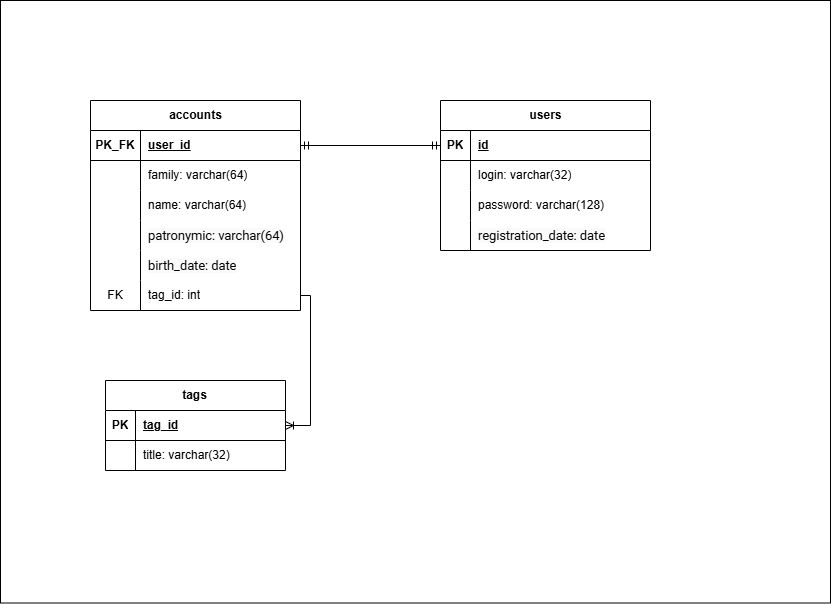

The diagram above was exported from draw.io. Its source (the exported page's mxGraphModel, read from the mxfile embedded in the PNG):
<mxGraphModel dx="1418" dy="760" grid="1" gridSize="10" guides="1" tooltips="1" connect="1" arrows="1" fold="1" page="1" pageScale="1" pageWidth="3300" pageHeight="4681" math="0" shadow="0">
  <root>
    <mxCell id="0" />
    <mxCell id="1" parent="0" />
    <mxCell id="q6adjJCNdnZ3uhQ_TUWb-33" value="" style="rounded=0;whiteSpace=wrap;html=1;" parent="1" vertex="1">
      <mxGeometry x="340" y="220" width="830" height="602.5" as="geometry" />
    </mxCell>
    <mxCell id="q6adjJCNdnZ3uhQ_TUWb-1" value="accounts" style="shape=table;startSize=30;container=1;collapsible=1;childLayout=tableLayout;fixedRows=1;rowLines=0;fontStyle=1;align=center;resizeLast=1;html=1;" parent="1" vertex="1">
      <mxGeometry x="430" y="320" width="210" height="210" as="geometry" />
    </mxCell>
    <mxCell id="q6adjJCNdnZ3uhQ_TUWb-2" value="" style="shape=tableRow;horizontal=0;startSize=0;swimlaneHead=0;swimlaneBody=0;fillColor=none;collapsible=0;dropTarget=0;points=[[0,0.5],[1,0.5]];portConstraint=eastwest;top=0;left=0;right=0;bottom=1;" parent="q6adjJCNdnZ3uhQ_TUWb-1" vertex="1">
      <mxGeometry y="30" width="210" height="30" as="geometry" />
    </mxCell>
    <mxCell id="q6adjJCNdnZ3uhQ_TUWb-3" value="PK_FK" style="shape=partialRectangle;connectable=0;fillColor=none;top=0;left=0;bottom=0;right=0;fontStyle=1;overflow=hidden;whiteSpace=wrap;html=1;" parent="q6adjJCNdnZ3uhQ_TUWb-2" vertex="1">
      <mxGeometry width="50" height="30" as="geometry">
        <mxRectangle width="50" height="30" as="alternateBounds" />
      </mxGeometry>
    </mxCell>
    <mxCell id="q6adjJCNdnZ3uhQ_TUWb-4" value="user_id" style="shape=partialRectangle;connectable=0;fillColor=none;top=0;left=0;bottom=0;right=0;align=left;spacingLeft=6;fontStyle=5;overflow=hidden;whiteSpace=wrap;html=1;" parent="q6adjJCNdnZ3uhQ_TUWb-2" vertex="1">
      <mxGeometry x="50" width="160" height="30" as="geometry">
        <mxRectangle width="160" height="30" as="alternateBounds" />
      </mxGeometry>
    </mxCell>
    <mxCell id="q6adjJCNdnZ3uhQ_TUWb-5" value="" style="shape=tableRow;horizontal=0;startSize=0;swimlaneHead=0;swimlaneBody=0;fillColor=none;collapsible=0;dropTarget=0;points=[[0,0.5],[1,0.5]];portConstraint=eastwest;top=0;left=0;right=0;bottom=0;" parent="q6adjJCNdnZ3uhQ_TUWb-1" vertex="1">
      <mxGeometry y="60" width="210" height="30" as="geometry" />
    </mxCell>
    <mxCell id="q6adjJCNdnZ3uhQ_TUWb-6" value="" style="shape=partialRectangle;connectable=0;fillColor=none;top=0;left=0;bottom=0;right=0;editable=1;overflow=hidden;whiteSpace=wrap;html=1;" parent="q6adjJCNdnZ3uhQ_TUWb-5" vertex="1">
      <mxGeometry width="50" height="30" as="geometry">
        <mxRectangle width="50" height="30" as="alternateBounds" />
      </mxGeometry>
    </mxCell>
    <mxCell id="q6adjJCNdnZ3uhQ_TUWb-7" value="family: varchar(64)" style="shape=partialRectangle;connectable=0;fillColor=none;top=0;left=0;bottom=0;right=0;align=left;spacingLeft=6;overflow=hidden;whiteSpace=wrap;html=1;" parent="q6adjJCNdnZ3uhQ_TUWb-5" vertex="1">
      <mxGeometry x="50" width="160" height="30" as="geometry">
        <mxRectangle width="160" height="30" as="alternateBounds" />
      </mxGeometry>
    </mxCell>
    <mxCell id="q6adjJCNdnZ3uhQ_TUWb-8" value="" style="shape=tableRow;horizontal=0;startSize=0;swimlaneHead=0;swimlaneBody=0;fillColor=none;collapsible=0;dropTarget=0;points=[[0,0.5],[1,0.5]];portConstraint=eastwest;top=0;left=0;right=0;bottom=0;" parent="q6adjJCNdnZ3uhQ_TUWb-1" vertex="1">
      <mxGeometry y="90" width="210" height="30" as="geometry" />
    </mxCell>
    <mxCell id="q6adjJCNdnZ3uhQ_TUWb-9" value="" style="shape=partialRectangle;connectable=0;fillColor=none;top=0;left=0;bottom=0;right=0;editable=1;overflow=hidden;whiteSpace=wrap;html=1;" parent="q6adjJCNdnZ3uhQ_TUWb-8" vertex="1">
      <mxGeometry width="50" height="30" as="geometry">
        <mxRectangle width="50" height="30" as="alternateBounds" />
      </mxGeometry>
    </mxCell>
    <mxCell id="q6adjJCNdnZ3uhQ_TUWb-10" value="name: varchar(64)" style="shape=partialRectangle;connectable=0;fillColor=none;top=0;left=0;bottom=0;right=0;align=left;spacingLeft=6;overflow=hidden;whiteSpace=wrap;html=1;" parent="q6adjJCNdnZ3uhQ_TUWb-8" vertex="1">
      <mxGeometry x="50" width="160" height="30" as="geometry">
        <mxRectangle width="160" height="30" as="alternateBounds" />
      </mxGeometry>
    </mxCell>
    <mxCell id="q6adjJCNdnZ3uhQ_TUWb-11" value="" style="shape=tableRow;horizontal=0;startSize=0;swimlaneHead=0;swimlaneBody=0;fillColor=none;collapsible=0;dropTarget=0;points=[[0,0.5],[1,0.5]];portConstraint=eastwest;top=0;left=0;right=0;bottom=0;" parent="q6adjJCNdnZ3uhQ_TUWb-1" vertex="1">
      <mxGeometry y="120" width="210" height="30" as="geometry" />
    </mxCell>
    <mxCell id="q6adjJCNdnZ3uhQ_TUWb-12" value="" style="shape=partialRectangle;connectable=0;fillColor=none;top=0;left=0;bottom=0;right=0;editable=1;overflow=hidden;whiteSpace=wrap;html=1;" parent="q6adjJCNdnZ3uhQ_TUWb-11" vertex="1">
      <mxGeometry width="50" height="30" as="geometry">
        <mxRectangle width="50" height="30" as="alternateBounds" />
      </mxGeometry>
    </mxCell>
    <mxCell id="q6adjJCNdnZ3uhQ_TUWb-13" value="&lt;span style=&quot;font-family: -apple-system, BlinkMacSystemFont, Roboto, &amp;quot;Open Sans&amp;quot;, &amp;quot;Helvetica Neue&amp;quot;, &amp;quot;Noto Sans Armenian&amp;quot;, &amp;quot;Noto Sans Bengali&amp;quot;, &amp;quot;Noto Sans Cherokee&amp;quot;, &amp;quot;Noto Sans Devanagari&amp;quot;, &amp;quot;Noto Sans Ethiopic&amp;quot;, &amp;quot;Noto Sans Georgian&amp;quot;, &amp;quot;Noto Sans Hebrew&amp;quot;, &amp;quot;Noto Sans Kannada&amp;quot;, &amp;quot;Noto Sans Khmer&amp;quot;, &amp;quot;Noto Sans Lao&amp;quot;, &amp;quot;Noto Sans Osmanya&amp;quot;, &amp;quot;Noto Sans Tamil&amp;quot;, &amp;quot;Noto Sans Telugu&amp;quot;, &amp;quot;Noto Sans Thai&amp;quot;, sans-serif; font-size: 13px; letter-spacing: -0.091px; white-space-collapse: preserve; background-color: rgba(0, 16, 61, 0.02);&quot;&gt;patronymic: varchar(64)&lt;/span&gt;" style="shape=partialRectangle;connectable=0;fillColor=none;top=0;left=0;bottom=0;right=0;align=left;spacingLeft=6;overflow=hidden;whiteSpace=wrap;html=1;" parent="q6adjJCNdnZ3uhQ_TUWb-11" vertex="1">
      <mxGeometry x="50" width="160" height="30" as="geometry">
        <mxRectangle width="160" height="30" as="alternateBounds" />
      </mxGeometry>
    </mxCell>
    <mxCell id="q6adjJCNdnZ3uhQ_TUWb-28" style="shape=tableRow;horizontal=0;startSize=0;swimlaneHead=0;swimlaneBody=0;fillColor=none;collapsible=0;dropTarget=0;points=[[0,0.5],[1,0.5]];portConstraint=eastwest;top=0;left=0;right=0;bottom=0;" parent="q6adjJCNdnZ3uhQ_TUWb-1" vertex="1">
      <mxGeometry y="150" width="210" height="30" as="geometry" />
    </mxCell>
    <mxCell id="q6adjJCNdnZ3uhQ_TUWb-29" style="shape=partialRectangle;connectable=0;fillColor=none;top=0;left=0;bottom=0;right=0;editable=1;overflow=hidden;whiteSpace=wrap;html=1;" parent="q6adjJCNdnZ3uhQ_TUWb-28" vertex="1">
      <mxGeometry width="50" height="30" as="geometry">
        <mxRectangle width="50" height="30" as="alternateBounds" />
      </mxGeometry>
    </mxCell>
    <mxCell id="q6adjJCNdnZ3uhQ_TUWb-30" value="&lt;span style=&quot;font-family: -apple-system, BlinkMacSystemFont, Roboto, &amp;quot;Open Sans&amp;quot;, &amp;quot;Helvetica Neue&amp;quot;, &amp;quot;Noto Sans Armenian&amp;quot;, &amp;quot;Noto Sans Bengali&amp;quot;, &amp;quot;Noto Sans Cherokee&amp;quot;, &amp;quot;Noto Sans Devanagari&amp;quot;, &amp;quot;Noto Sans Ethiopic&amp;quot;, &amp;quot;Noto Sans Georgian&amp;quot;, &amp;quot;Noto Sans Hebrew&amp;quot;, &amp;quot;Noto Sans Kannada&amp;quot;, &amp;quot;Noto Sans Khmer&amp;quot;, &amp;quot;Noto Sans Lao&amp;quot;, &amp;quot;Noto Sans Osmanya&amp;quot;, &amp;quot;Noto Sans Tamil&amp;quot;, &amp;quot;Noto Sans Telugu&amp;quot;, &amp;quot;Noto Sans Thai&amp;quot;, sans-serif; font-size: 13px; letter-spacing: -0.091px; white-space-collapse: preserve; background-color: rgba(0, 16, 61, 0.02);&quot;&gt;birth_date: date&lt;/span&gt;" style="shape=partialRectangle;connectable=0;fillColor=none;top=0;left=0;bottom=0;right=0;align=left;spacingLeft=6;overflow=hidden;whiteSpace=wrap;html=1;" parent="q6adjJCNdnZ3uhQ_TUWb-28" vertex="1">
      <mxGeometry x="50" width="160" height="30" as="geometry">
        <mxRectangle width="160" height="30" as="alternateBounds" />
      </mxGeometry>
    </mxCell>
    <mxCell id="6j2TAaEHglMTkhIKdGOX-14" style="shape=tableRow;horizontal=0;startSize=0;swimlaneHead=0;swimlaneBody=0;fillColor=none;collapsible=0;dropTarget=0;points=[[0,0.5],[1,0.5]];portConstraint=eastwest;top=0;left=0;right=0;bottom=0;" vertex="1" parent="q6adjJCNdnZ3uhQ_TUWb-1">
      <mxGeometry y="180" width="210" height="30" as="geometry" />
    </mxCell>
    <mxCell id="6j2TAaEHglMTkhIKdGOX-15" value="FK" style="shape=partialRectangle;connectable=0;fillColor=none;top=0;left=0;bottom=0;right=0;editable=1;overflow=hidden;whiteSpace=wrap;html=1;" vertex="1" parent="6j2TAaEHglMTkhIKdGOX-14">
      <mxGeometry width="50" height="30" as="geometry">
        <mxRectangle width="50" height="30" as="alternateBounds" />
      </mxGeometry>
    </mxCell>
    <mxCell id="6j2TAaEHglMTkhIKdGOX-16" value="tag_id: int" style="shape=partialRectangle;connectable=0;fillColor=none;top=0;left=0;bottom=0;right=0;align=left;spacingLeft=6;overflow=hidden;whiteSpace=wrap;html=1;" vertex="1" parent="6j2TAaEHglMTkhIKdGOX-14">
      <mxGeometry x="50" width="160" height="30" as="geometry">
        <mxRectangle width="160" height="30" as="alternateBounds" />
      </mxGeometry>
    </mxCell>
    <mxCell id="q6adjJCNdnZ3uhQ_TUWb-14" value="users" style="shape=table;startSize=30;container=1;collapsible=1;childLayout=tableLayout;fixedRows=1;rowLines=0;fontStyle=1;align=center;resizeLast=1;html=1;" parent="1" vertex="1">
      <mxGeometry x="780" y="320" width="210" height="150" as="geometry" />
    </mxCell>
    <mxCell id="q6adjJCNdnZ3uhQ_TUWb-15" value="" style="shape=tableRow;horizontal=0;startSize=0;swimlaneHead=0;swimlaneBody=0;fillColor=none;collapsible=0;dropTarget=0;points=[[0,0.5],[1,0.5]];portConstraint=eastwest;top=0;left=0;right=0;bottom=1;" parent="q6adjJCNdnZ3uhQ_TUWb-14" vertex="1">
      <mxGeometry y="30" width="210" height="30" as="geometry" />
    </mxCell>
    <mxCell id="q6adjJCNdnZ3uhQ_TUWb-16" value="PK" style="shape=partialRectangle;connectable=0;fillColor=none;top=0;left=0;bottom=0;right=0;fontStyle=1;overflow=hidden;whiteSpace=wrap;html=1;" parent="q6adjJCNdnZ3uhQ_TUWb-15" vertex="1">
      <mxGeometry width="30" height="30" as="geometry">
        <mxRectangle width="30" height="30" as="alternateBounds" />
      </mxGeometry>
    </mxCell>
    <mxCell id="q6adjJCNdnZ3uhQ_TUWb-17" value="id" style="shape=partialRectangle;connectable=0;fillColor=none;top=0;left=0;bottom=0;right=0;align=left;spacingLeft=6;fontStyle=5;overflow=hidden;whiteSpace=wrap;html=1;" parent="q6adjJCNdnZ3uhQ_TUWb-15" vertex="1">
      <mxGeometry x="30" width="180" height="30" as="geometry">
        <mxRectangle width="180" height="30" as="alternateBounds" />
      </mxGeometry>
    </mxCell>
    <mxCell id="q6adjJCNdnZ3uhQ_TUWb-18" value="" style="shape=tableRow;horizontal=0;startSize=0;swimlaneHead=0;swimlaneBody=0;fillColor=none;collapsible=0;dropTarget=0;points=[[0,0.5],[1,0.5]];portConstraint=eastwest;top=0;left=0;right=0;bottom=0;" parent="q6adjJCNdnZ3uhQ_TUWb-14" vertex="1">
      <mxGeometry y="60" width="210" height="30" as="geometry" />
    </mxCell>
    <mxCell id="q6adjJCNdnZ3uhQ_TUWb-19" value="" style="shape=partialRectangle;connectable=0;fillColor=none;top=0;left=0;bottom=0;right=0;editable=1;overflow=hidden;whiteSpace=wrap;html=1;" parent="q6adjJCNdnZ3uhQ_TUWb-18" vertex="1">
      <mxGeometry width="30" height="30" as="geometry">
        <mxRectangle width="30" height="30" as="alternateBounds" />
      </mxGeometry>
    </mxCell>
    <mxCell id="q6adjJCNdnZ3uhQ_TUWb-20" value="login: varchar(32)" style="shape=partialRectangle;connectable=0;fillColor=none;top=0;left=0;bottom=0;right=0;align=left;spacingLeft=6;overflow=hidden;whiteSpace=wrap;html=1;" parent="q6adjJCNdnZ3uhQ_TUWb-18" vertex="1">
      <mxGeometry x="30" width="180" height="30" as="geometry">
        <mxRectangle width="180" height="30" as="alternateBounds" />
      </mxGeometry>
    </mxCell>
    <mxCell id="q6adjJCNdnZ3uhQ_TUWb-21" value="" style="shape=tableRow;horizontal=0;startSize=0;swimlaneHead=0;swimlaneBody=0;fillColor=none;collapsible=0;dropTarget=0;points=[[0,0.5],[1,0.5]];portConstraint=eastwest;top=0;left=0;right=0;bottom=0;" parent="q6adjJCNdnZ3uhQ_TUWb-14" vertex="1">
      <mxGeometry y="90" width="210" height="30" as="geometry" />
    </mxCell>
    <mxCell id="q6adjJCNdnZ3uhQ_TUWb-22" value="" style="shape=partialRectangle;connectable=0;fillColor=none;top=0;left=0;bottom=0;right=0;editable=1;overflow=hidden;whiteSpace=wrap;html=1;" parent="q6adjJCNdnZ3uhQ_TUWb-21" vertex="1">
      <mxGeometry width="30" height="30" as="geometry">
        <mxRectangle width="30" height="30" as="alternateBounds" />
      </mxGeometry>
    </mxCell>
    <mxCell id="q6adjJCNdnZ3uhQ_TUWb-23" value="password: varchar(128)" style="shape=partialRectangle;connectable=0;fillColor=none;top=0;left=0;bottom=0;right=0;align=left;spacingLeft=6;overflow=hidden;whiteSpace=wrap;html=1;" parent="q6adjJCNdnZ3uhQ_TUWb-21" vertex="1">
      <mxGeometry x="30" width="180" height="30" as="geometry">
        <mxRectangle width="180" height="30" as="alternateBounds" />
      </mxGeometry>
    </mxCell>
    <mxCell id="q6adjJCNdnZ3uhQ_TUWb-24" value="" style="shape=tableRow;horizontal=0;startSize=0;swimlaneHead=0;swimlaneBody=0;fillColor=none;collapsible=0;dropTarget=0;points=[[0,0.5],[1,0.5]];portConstraint=eastwest;top=0;left=0;right=0;bottom=0;" parent="q6adjJCNdnZ3uhQ_TUWb-14" vertex="1">
      <mxGeometry y="120" width="210" height="30" as="geometry" />
    </mxCell>
    <mxCell id="q6adjJCNdnZ3uhQ_TUWb-25" value="" style="shape=partialRectangle;connectable=0;fillColor=none;top=0;left=0;bottom=0;right=0;editable=1;overflow=hidden;whiteSpace=wrap;html=1;" parent="q6adjJCNdnZ3uhQ_TUWb-24" vertex="1">
      <mxGeometry width="30" height="30" as="geometry">
        <mxRectangle width="30" height="30" as="alternateBounds" />
      </mxGeometry>
    </mxCell>
    <mxCell id="q6adjJCNdnZ3uhQ_TUWb-26" value="&lt;span style=&quot;font-family: -apple-system, BlinkMacSystemFont, Roboto, &amp;quot;Open Sans&amp;quot;, &amp;quot;Helvetica Neue&amp;quot;, &amp;quot;Noto Sans Armenian&amp;quot;, &amp;quot;Noto Sans Bengali&amp;quot;, &amp;quot;Noto Sans Cherokee&amp;quot;, &amp;quot;Noto Sans Devanagari&amp;quot;, &amp;quot;Noto Sans Ethiopic&amp;quot;, &amp;quot;Noto Sans Georgian&amp;quot;, &amp;quot;Noto Sans Hebrew&amp;quot;, &amp;quot;Noto Sans Kannada&amp;quot;, &amp;quot;Noto Sans Khmer&amp;quot;, &amp;quot;Noto Sans Lao&amp;quot;, &amp;quot;Noto Sans Osmanya&amp;quot;, &amp;quot;Noto Sans Tamil&amp;quot;, &amp;quot;Noto Sans Telugu&amp;quot;, &amp;quot;Noto Sans Thai&amp;quot;, sans-serif; font-size: 13px; letter-spacing: -0.091px; white-space-collapse: preserve; background-color: rgba(0, 16, 61, 0.02);&quot;&gt;registration_date: date&lt;/span&gt;" style="shape=partialRectangle;connectable=0;fillColor=none;top=0;left=0;bottom=0;right=0;align=left;spacingLeft=6;overflow=hidden;whiteSpace=wrap;html=1;" parent="q6adjJCNdnZ3uhQ_TUWb-24" vertex="1">
      <mxGeometry x="30" width="180" height="30" as="geometry">
        <mxRectangle width="180" height="30" as="alternateBounds" />
      </mxGeometry>
    </mxCell>
    <mxCell id="q6adjJCNdnZ3uhQ_TUWb-27" value="" style="edgeStyle=orthogonalEdgeStyle;fontSize=12;html=1;endArrow=ERmandOne;startArrow=ERmandOne;rounded=0;exitX=1;exitY=0.5;exitDx=0;exitDy=0;entryX=0;entryY=0.5;entryDx=0;entryDy=0;" parent="1" source="q6adjJCNdnZ3uhQ_TUWb-2" target="q6adjJCNdnZ3uhQ_TUWb-15" edge="1">
      <mxGeometry width="100" height="100" relative="1" as="geometry">
        <mxPoint x="710" y="540" as="sourcePoint" />
        <mxPoint x="810" y="440" as="targetPoint" />
      </mxGeometry>
    </mxCell>
    <mxCell id="6j2TAaEHglMTkhIKdGOX-1" value="tags&lt;span style=&quot;white-space: pre;&quot;&gt;&#09;&lt;/span&gt;" style="shape=table;startSize=30;container=1;collapsible=1;childLayout=tableLayout;fixedRows=1;rowLines=0;fontStyle=1;align=center;resizeLast=1;html=1;" vertex="1" parent="1">
      <mxGeometry x="445" y="600" width="180" height="90" as="geometry" />
    </mxCell>
    <mxCell id="6j2TAaEHglMTkhIKdGOX-2" value="" style="shape=tableRow;horizontal=0;startSize=0;swimlaneHead=0;swimlaneBody=0;fillColor=none;collapsible=0;dropTarget=0;points=[[0,0.5],[1,0.5]];portConstraint=eastwest;top=0;left=0;right=0;bottom=1;" vertex="1" parent="6j2TAaEHglMTkhIKdGOX-1">
      <mxGeometry y="30" width="180" height="30" as="geometry" />
    </mxCell>
    <mxCell id="6j2TAaEHglMTkhIKdGOX-3" value="PK" style="shape=partialRectangle;connectable=0;fillColor=none;top=0;left=0;bottom=0;right=0;fontStyle=1;overflow=hidden;whiteSpace=wrap;html=1;" vertex="1" parent="6j2TAaEHglMTkhIKdGOX-2">
      <mxGeometry width="30" height="30" as="geometry">
        <mxRectangle width="30" height="30" as="alternateBounds" />
      </mxGeometry>
    </mxCell>
    <mxCell id="6j2TAaEHglMTkhIKdGOX-4" value="tag_id" style="shape=partialRectangle;connectable=0;fillColor=none;top=0;left=0;bottom=0;right=0;align=left;spacingLeft=6;fontStyle=5;overflow=hidden;whiteSpace=wrap;html=1;" vertex="1" parent="6j2TAaEHglMTkhIKdGOX-2">
      <mxGeometry x="30" width="150" height="30" as="geometry">
        <mxRectangle width="150" height="30" as="alternateBounds" />
      </mxGeometry>
    </mxCell>
    <mxCell id="6j2TAaEHglMTkhIKdGOX-5" value="" style="shape=tableRow;horizontal=0;startSize=0;swimlaneHead=0;swimlaneBody=0;fillColor=none;collapsible=0;dropTarget=0;points=[[0,0.5],[1,0.5]];portConstraint=eastwest;top=0;left=0;right=0;bottom=0;" vertex="1" parent="6j2TAaEHglMTkhIKdGOX-1">
      <mxGeometry y="60" width="180" height="30" as="geometry" />
    </mxCell>
    <mxCell id="6j2TAaEHglMTkhIKdGOX-6" value="" style="shape=partialRectangle;connectable=0;fillColor=none;top=0;left=0;bottom=0;right=0;editable=1;overflow=hidden;whiteSpace=wrap;html=1;" vertex="1" parent="6j2TAaEHglMTkhIKdGOX-5">
      <mxGeometry width="30" height="30" as="geometry">
        <mxRectangle width="30" height="30" as="alternateBounds" />
      </mxGeometry>
    </mxCell>
    <mxCell id="6j2TAaEHglMTkhIKdGOX-7" value="title: varchar(32)" style="shape=partialRectangle;connectable=0;fillColor=none;top=0;left=0;bottom=0;right=0;align=left;spacingLeft=6;overflow=hidden;whiteSpace=wrap;html=1;" vertex="1" parent="6j2TAaEHglMTkhIKdGOX-5">
      <mxGeometry x="30" width="150" height="30" as="geometry">
        <mxRectangle width="150" height="30" as="alternateBounds" />
      </mxGeometry>
    </mxCell>
    <mxCell id="6j2TAaEHglMTkhIKdGOX-17" value="" style="edgeStyle=orthogonalEdgeStyle;fontSize=12;html=1;endArrow=ERoneToMany;rounded=0;entryX=1;entryY=0.5;entryDx=0;entryDy=0;exitX=1;exitY=0.5;exitDx=0;exitDy=0;" edge="1" parent="1" source="6j2TAaEHglMTkhIKdGOX-14" target="6j2TAaEHglMTkhIKdGOX-2">
      <mxGeometry width="100" height="100" relative="1" as="geometry">
        <mxPoint x="670" y="620" as="sourcePoint" />
        <mxPoint x="770" y="520" as="targetPoint" />
      </mxGeometry>
    </mxCell>
  </root>
</mxGraphModel>